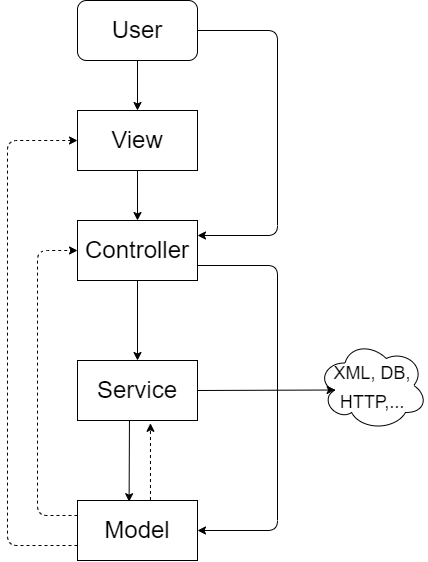

The diagram above was exported from draw.io. Its source (the exported page's mxGraphModel, read from the mxfile embedded in the PNG):
<mxGraphModel dx="1400" dy="595" grid="1" gridSize="10" guides="1" tooltips="1" connect="1" arrows="1" fold="1" page="1" pageScale="1" pageWidth="850" pageHeight="1100" math="0" shadow="0">
  <root>
    <mxCell id="0" />
    <mxCell id="1" parent="0" />
    <mxCell id="14" value="" style="edgeStyle=none;html=1;fontSize=24;" edge="1" parent="1" source="9" target="10">
      <mxGeometry relative="1" as="geometry" />
    </mxCell>
    <mxCell id="9" value="&lt;font style=&quot;font-size: 24px;&quot;&gt;User&lt;/font&gt;" style="rounded=1;whiteSpace=wrap;html=1;" parent="1" vertex="1">
      <mxGeometry x="360" y="120" width="120" height="60" as="geometry" />
    </mxCell>
    <mxCell id="15" value="" style="edgeStyle=none;html=1;fontSize=24;" edge="1" parent="1" source="10" target="11">
      <mxGeometry relative="1" as="geometry" />
    </mxCell>
    <mxCell id="10" value="View" style="rounded=0;whiteSpace=wrap;html=1;fontSize=24;" vertex="1" parent="1">
      <mxGeometry x="360" y="230" width="120" height="60" as="geometry" />
    </mxCell>
    <mxCell id="16" value="" style="edgeStyle=none;html=1;fontSize=24;" edge="1" parent="1" source="11" target="12">
      <mxGeometry relative="1" as="geometry" />
    </mxCell>
    <mxCell id="11" value="Controller" style="rounded=0;whiteSpace=wrap;html=1;fontSize=24;" vertex="1" parent="1">
      <mxGeometry x="360" y="340" width="120" height="60" as="geometry" />
    </mxCell>
    <mxCell id="17" value="" style="edgeStyle=none;html=1;fontSize=24;entryX=0.43;entryY=0.02;entryDx=0;entryDy=0;entryPerimeter=0;exitX=0.433;exitY=0.992;exitDx=0;exitDy=0;exitPerimeter=0;" edge="1" parent="1" source="12" target="13">
      <mxGeometry relative="1" as="geometry" />
    </mxCell>
    <mxCell id="12" value="Service" style="rounded=0;whiteSpace=wrap;html=1;fontSize=24;" vertex="1" parent="1">
      <mxGeometry x="360" y="480" width="120" height="60" as="geometry" />
    </mxCell>
    <mxCell id="13" value="Model" style="rounded=0;whiteSpace=wrap;html=1;fontSize=24;" vertex="1" parent="1">
      <mxGeometry x="360" y="620" width="120" height="60" as="geometry" />
    </mxCell>
    <mxCell id="18" value="" style="endArrow=classic;html=1;fontSize=24;exitX=1;exitY=0.5;exitDx=0;exitDy=0;entryX=1;entryY=0.25;entryDx=0;entryDy=0;" edge="1" parent="1" source="9" target="11">
      <mxGeometry width="50" height="50" relative="1" as="geometry">
        <mxPoint x="550" y="309.5" as="sourcePoint" />
        <mxPoint x="480" y="309.5" as="targetPoint" />
        <Array as="points">
          <mxPoint x="560" y="150" />
          <mxPoint x="560" y="355" />
        </Array>
      </mxGeometry>
    </mxCell>
    <mxCell id="21" value="" style="endArrow=classic;html=1;fontSize=24;entryX=1;entryY=0.5;entryDx=0;entryDy=0;exitX=1;exitY=0.75;exitDx=0;exitDy=0;" edge="1" parent="1" source="11" target="13">
      <mxGeometry width="50" height="50" relative="1" as="geometry">
        <mxPoint x="540" y="390" as="sourcePoint" />
        <mxPoint x="590" y="340" as="targetPoint" />
        <Array as="points">
          <mxPoint x="560" y="385" />
          <mxPoint x="560" y="650" />
        </Array>
      </mxGeometry>
    </mxCell>
    <mxCell id="22" value="" style="endArrow=classic;html=1;fontSize=24;exitX=0.608;exitY=-0.008;exitDx=0;exitDy=0;exitPerimeter=0;entryX=0.608;entryY=1.047;entryDx=0;entryDy=0;entryPerimeter=0;dashed=1;" edge="1" parent="1" source="13" target="12">
      <mxGeometry width="50" height="50" relative="1" as="geometry">
        <mxPoint x="500" y="590" as="sourcePoint" />
        <mxPoint x="550" y="540" as="targetPoint" />
      </mxGeometry>
    </mxCell>
    <mxCell id="23" value="" style="endArrow=classic;html=1;dashed=1;fontSize=24;entryX=0;entryY=0.5;entryDx=0;entryDy=0;exitX=0;exitY=0.25;exitDx=0;exitDy=0;" edge="1" parent="1" source="13" target="11">
      <mxGeometry width="50" height="50" relative="1" as="geometry">
        <mxPoint x="320" y="630" as="sourcePoint" />
        <mxPoint x="340" y="440" as="targetPoint" />
        <Array as="points">
          <mxPoint x="320" y="635" />
          <mxPoint x="320" y="370" />
        </Array>
      </mxGeometry>
    </mxCell>
    <mxCell id="24" value="" style="endArrow=classic;html=1;dashed=1;fontSize=24;entryX=0;entryY=0.5;entryDx=0;entryDy=0;exitX=0;exitY=0.75;exitDx=0;exitDy=0;" edge="1" parent="1" source="13" target="10">
      <mxGeometry width="50" height="50" relative="1" as="geometry">
        <mxPoint x="300" y="360" as="sourcePoint" />
        <mxPoint x="350" y="310" as="targetPoint" />
        <Array as="points">
          <mxPoint x="290" y="665" />
          <mxPoint x="290" y="260" />
        </Array>
      </mxGeometry>
    </mxCell>
    <mxCell id="25" value="&lt;font style=&quot;font-size: 18px;&quot;&gt;XML, DB, HTTP,...&lt;/font&gt;" style="ellipse;shape=cloud;whiteSpace=wrap;html=1;fontSize=24;" vertex="1" parent="1">
      <mxGeometry x="600" y="460" width="110" height="90" as="geometry" />
    </mxCell>
    <mxCell id="26" value="" style="endArrow=classic;html=1;fontSize=18;exitX=1;exitY=0.5;exitDx=0;exitDy=0;entryX=0.16;entryY=0.55;entryDx=0;entryDy=0;entryPerimeter=0;" edge="1" parent="1" source="12" target="25">
      <mxGeometry width="50" height="50" relative="1" as="geometry">
        <mxPoint x="500" y="510" as="sourcePoint" />
        <mxPoint x="550" y="460" as="targetPoint" />
      </mxGeometry>
    </mxCell>
  </root>
</mxGraphModel>